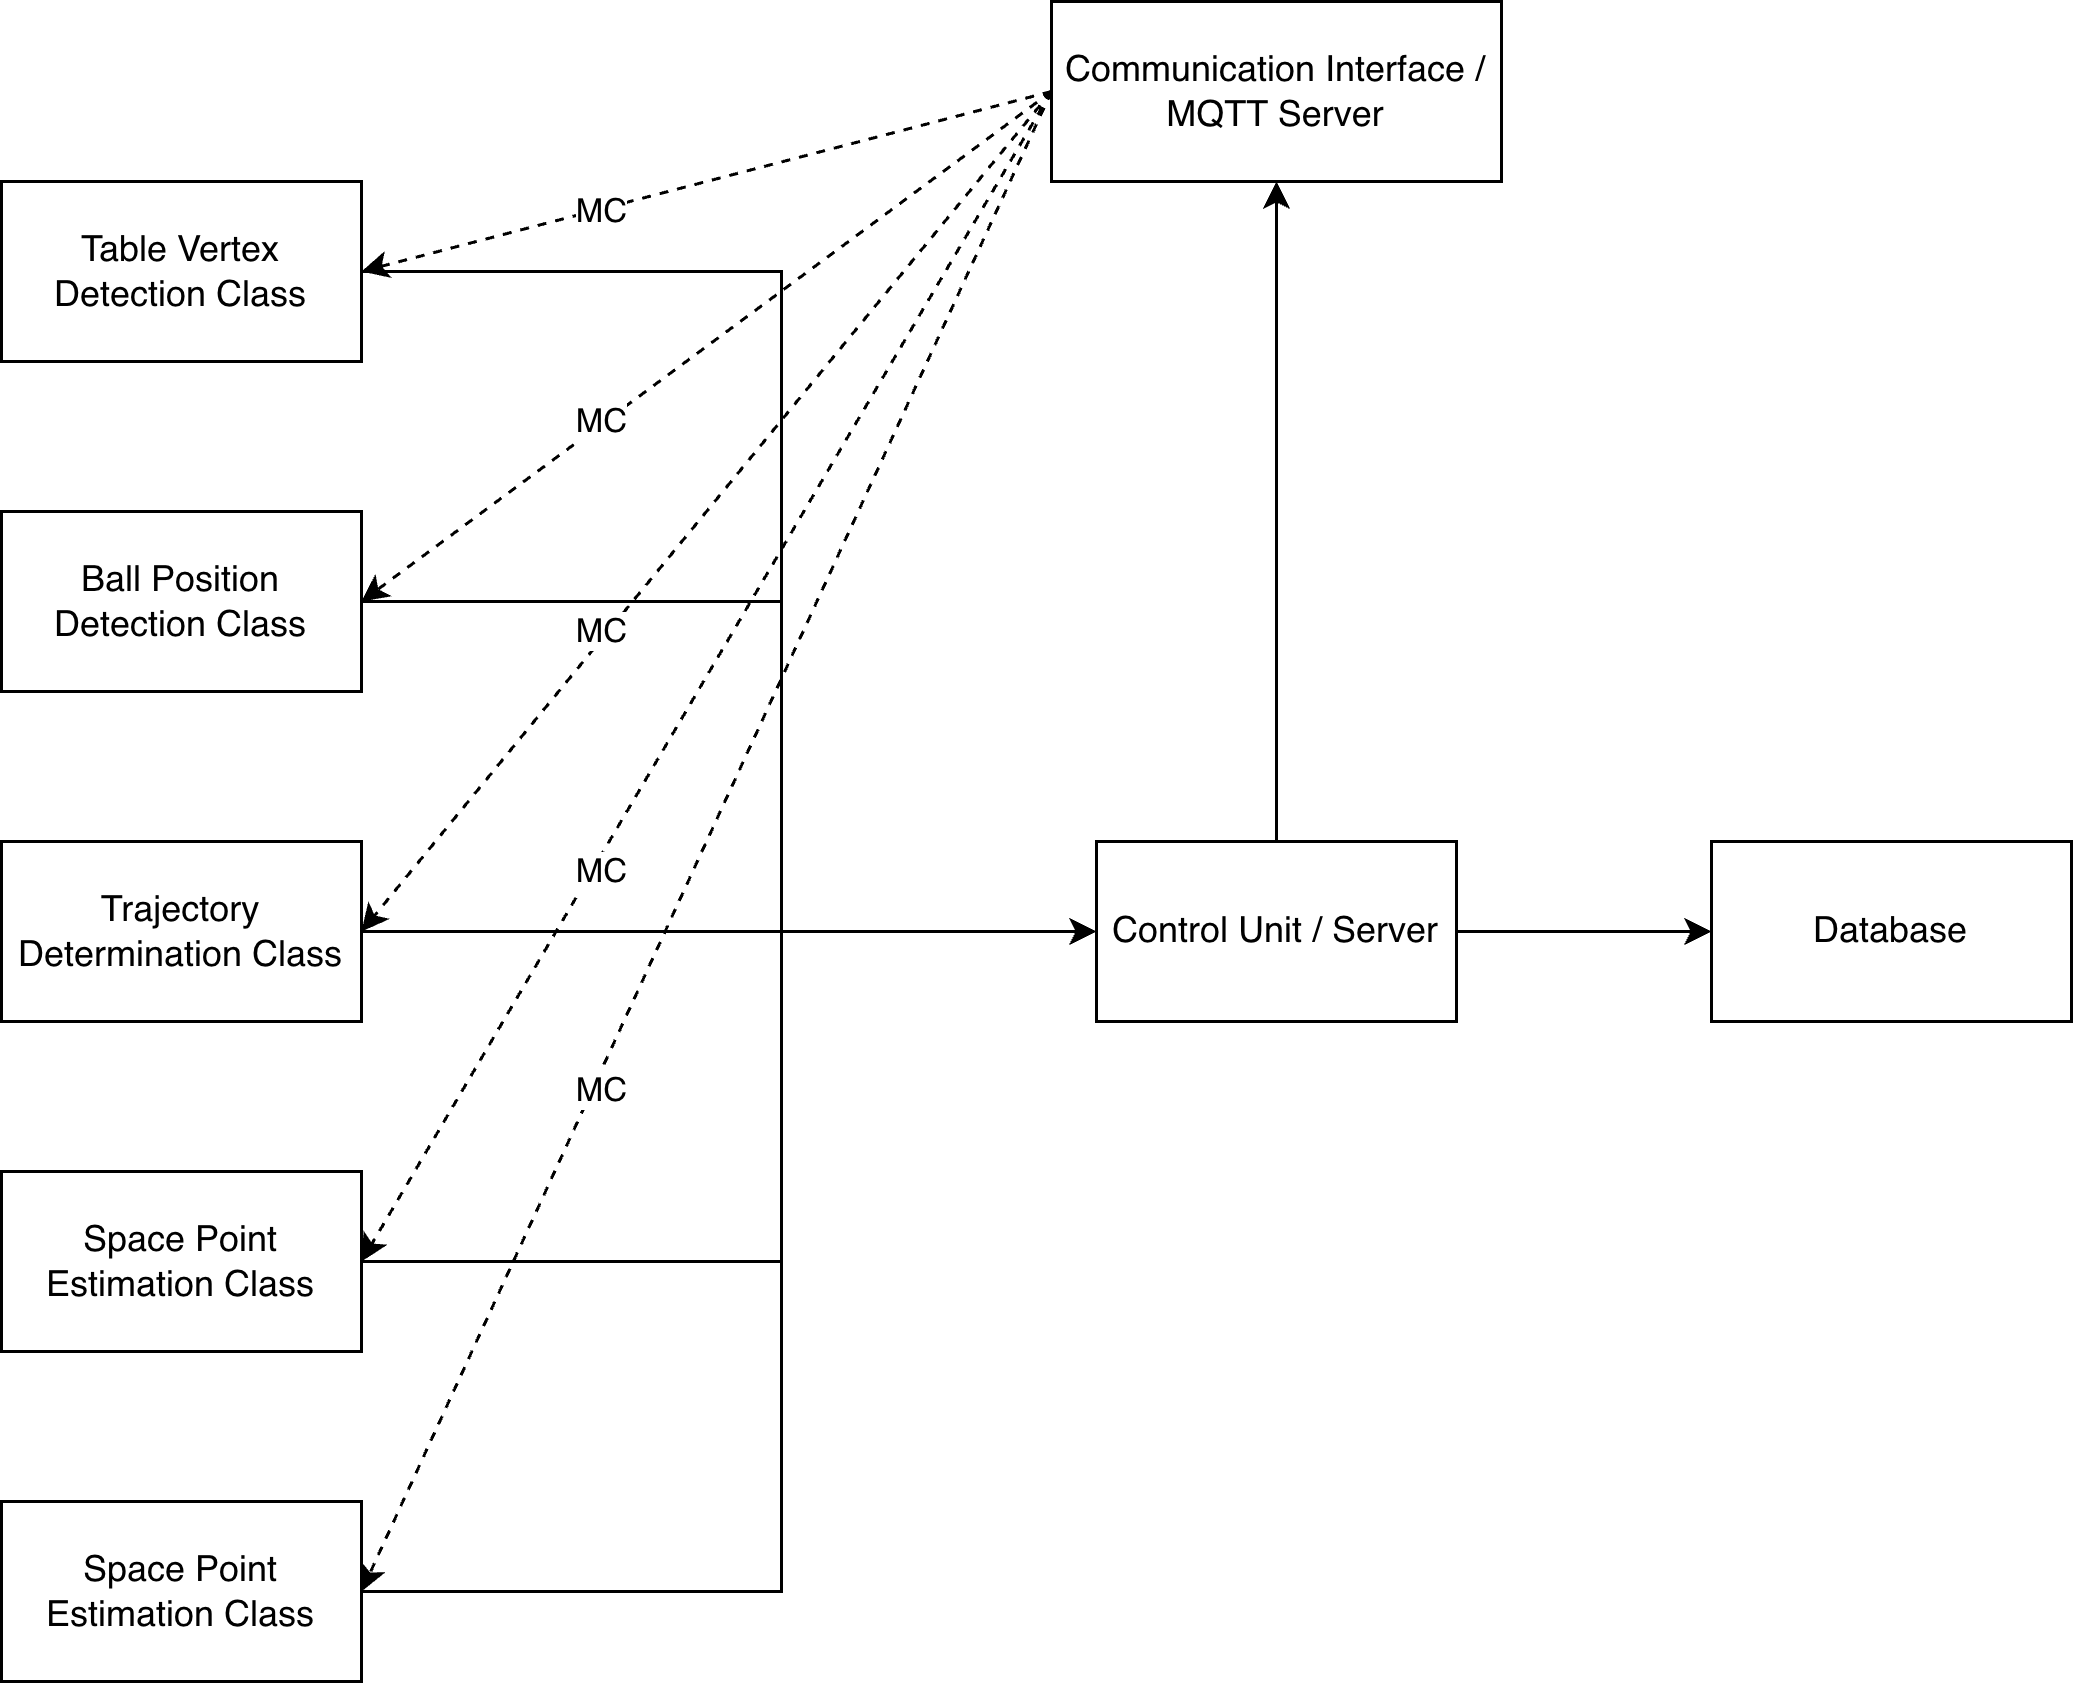

The diagram above was exported from draw.io. Its source (the exported page's mxGraphModel, read from the mxfile embedded in the PNG):
<mxGraphModel dx="1270" dy="818" grid="1" gridSize="10" guides="1" tooltips="1" connect="1" arrows="1" fold="1" page="1" pageScale="1" pageWidth="827" pageHeight="1169" math="0" shadow="0">
  <root>
    <mxCell id="0" />
    <mxCell id="1" parent="0" />
    <mxCell id="2" style="edgeStyle=orthogonalEdgeStyle;rounded=0;orthogonalLoop=1;jettySize=auto;html=1;exitX=1;exitY=0.5;exitDx=0;exitDy=0;entryX=0;entryY=0.5;entryDx=0;entryDy=0;" edge="1" source="3" target="11" parent="1">
      <mxGeometry relative="1" as="geometry">
        <mxPoint x="620" y="540" as="targetPoint" />
        <Array as="points">
          <mxPoint x="530" y="370" />
          <mxPoint x="530" y="590" />
        </Array>
      </mxGeometry>
    </mxCell>
    <mxCell id="3" value="Table Vertex Detection Class" style="rounded=0;whiteSpace=wrap;html=1;fillColor=none;" vertex="1" parent="1">
      <mxGeometry x="270" y="340" width="120" height="60" as="geometry" />
    </mxCell>
    <mxCell id="4" style="edgeStyle=orthogonalEdgeStyle;rounded=0;orthogonalLoop=1;jettySize=auto;html=1;exitX=1;exitY=0.5;exitDx=0;exitDy=0;entryX=0;entryY=0.5;entryDx=0;entryDy=0;" edge="1" source="5" target="11" parent="1">
      <mxGeometry relative="1" as="geometry">
        <mxPoint x="610.0000000000002" y="510" as="targetPoint" />
        <Array as="points">
          <mxPoint x="530" y="480" />
          <mxPoint x="530" y="590" />
        </Array>
      </mxGeometry>
    </mxCell>
    <mxCell id="5" value="Ball Position Detection Class" style="rounded=0;whiteSpace=wrap;html=1;fillColor=none;" vertex="1" parent="1">
      <mxGeometry x="270" y="450" width="120" height="60" as="geometry" />
    </mxCell>
    <mxCell id="6" style="edgeStyle=orthogonalEdgeStyle;rounded=0;orthogonalLoop=1;jettySize=auto;html=1;entryX=0;entryY=0.5;entryDx=0;entryDy=0;" edge="1" source="7" target="11" parent="1">
      <mxGeometry relative="1" as="geometry">
        <mxPoint x="620" y="540" as="targetPoint" />
        <Array as="points">
          <mxPoint x="580" y="590" />
          <mxPoint x="580" y="590" />
        </Array>
      </mxGeometry>
    </mxCell>
    <mxCell id="7" value="Trajectory Determination Class" style="rounded=0;whiteSpace=wrap;html=1;fillColor=none;" vertex="1" parent="1">
      <mxGeometry x="270" y="560" width="120" height="60" as="geometry" />
    </mxCell>
    <mxCell id="8" style="edgeStyle=orthogonalEdgeStyle;rounded=0;orthogonalLoop=1;jettySize=auto;html=1;exitX=1;exitY=0.5;exitDx=0;exitDy=0;entryX=0;entryY=0.5;entryDx=0;entryDy=0;" edge="1" source="9" target="11" parent="1">
      <mxGeometry relative="1" as="geometry">
        <mxPoint x="610.0000000000002" y="570" as="targetPoint" />
        <Array as="points">
          <mxPoint x="530" y="700" />
          <mxPoint x="530" y="590" />
        </Array>
      </mxGeometry>
    </mxCell>
    <mxCell id="9" value="Space Point Estimation Class" style="rounded=0;whiteSpace=wrap;html=1;fillColor=none;" vertex="1" parent="1">
      <mxGeometry x="270" y="670" width="120" height="60" as="geometry" />
    </mxCell>
    <mxCell id="10" style="edgeStyle=orthogonalEdgeStyle;rounded=0;orthogonalLoop=1;jettySize=auto;html=1;entryX=0.5;entryY=1;entryDx=0;entryDy=0;" edge="1" source="11" target="15" parent="1">
      <mxGeometry relative="1" as="geometry" />
    </mxCell>
    <mxCell id="11" value="Control Unit / Server" style="rounded=0;whiteSpace=wrap;html=1;fillColor=none;" vertex="1" parent="1">
      <mxGeometry x="635" y="560" width="120" height="60" as="geometry" />
    </mxCell>
    <mxCell id="12" style="edgeStyle=orthogonalEdgeStyle;rounded=0;orthogonalLoop=1;jettySize=auto;html=1;entryX=0;entryY=0.5;entryDx=0;entryDy=0;exitX=1;exitY=0.5;exitDx=0;exitDy=0;" edge="1" source="11" target="16" parent="1">
      <mxGeometry relative="1" as="geometry">
        <mxPoint x="760" y="590" as="sourcePoint" />
      </mxGeometry>
    </mxCell>
    <mxCell id="13" value="MC" style="rounded=0;orthogonalLoop=1;jettySize=auto;html=1;entryX=1;entryY=0.5;entryDx=0;entryDy=0;exitX=0;exitY=0.5;exitDx=0;exitDy=0;dashed=1;" edge="1" source="15" target="3" parent="1">
      <mxGeometry x="0.3062" y="1" relative="1" as="geometry">
        <mxPoint as="offset" />
      </mxGeometry>
    </mxCell>
    <mxCell id="14" value="MC" style="rounded=0;orthogonalLoop=1;jettySize=auto;html=1;dashed=1;exitX=0;exitY=0.5;exitDx=0;exitDy=0;" edge="1" source="15" parent="1">
      <mxGeometry x="0.3007" y="-1" relative="1" as="geometry">
        <mxPoint x="390" y="480" as="targetPoint" />
        <mxPoint as="offset" />
      </mxGeometry>
    </mxCell>
    <mxCell id="15" value="Communication Interface / MQTT Server" style="rounded=0;whiteSpace=wrap;html=1;fillColor=none;" vertex="1" parent="1">
      <mxGeometry x="620" y="280" width="150" height="60" as="geometry" />
    </mxCell>
    <mxCell id="16" value="Database" style="rounded=0;whiteSpace=wrap;html=1;fillColor=none;" vertex="1" parent="1">
      <mxGeometry x="840" y="560" width="120" height="60" as="geometry" />
    </mxCell>
    <mxCell id="17" value="MC" style="rounded=0;orthogonalLoop=1;jettySize=auto;html=1;dashed=1;exitX=0;exitY=0.5;exitDx=0;exitDy=0;entryX=1;entryY=0.5;entryDx=0;entryDy=0;" edge="1" source="15" target="7" parent="1">
      <mxGeometry x="0.2932" y="-2" relative="1" as="geometry">
        <mxPoint x="610" y="480" as="targetPoint" />
        <mxPoint x="840" y="310" as="sourcePoint" />
        <mxPoint as="offset" />
      </mxGeometry>
    </mxCell>
    <mxCell id="18" value="MC" style="rounded=0;orthogonalLoop=1;jettySize=auto;html=1;dashed=1;exitX=0;exitY=0.5;exitDx=0;exitDy=0;entryX=1;entryY=0.5;entryDx=0;entryDy=0;" edge="1" parent="1">
      <mxGeometry x="0.3259" y="3" relative="1" as="geometry">
        <mxPoint x="390" y="700" as="targetPoint" />
        <mxPoint x="620" y="310" as="sourcePoint" />
        <mxPoint as="offset" />
      </mxGeometry>
    </mxCell>
    <mxCell id="19" value="Space Point Estimation Class" style="rounded=0;whiteSpace=wrap;html=1;fillColor=none;" vertex="1" parent="1">
      <mxGeometry x="270" y="780" width="120" height="60" as="geometry" />
    </mxCell>
    <mxCell id="20" style="edgeStyle=orthogonalEdgeStyle;rounded=0;orthogonalLoop=1;jettySize=auto;html=1;exitX=1;exitY=0.5;exitDx=0;exitDy=0;entryX=0;entryY=0.5;entryDx=0;entryDy=0;" edge="1" source="19" target="11" parent="1">
      <mxGeometry relative="1" as="geometry">
        <mxPoint x="755" y="690" as="targetPoint" />
        <Array as="points">
          <mxPoint x="530" y="810" />
          <mxPoint x="530" y="590" />
        </Array>
        <mxPoint x="510" y="850" as="sourcePoint" />
      </mxGeometry>
    </mxCell>
    <mxCell id="21" value="MC" style="rounded=0;orthogonalLoop=1;jettySize=auto;html=1;dashed=1;exitX=0;exitY=0.5;exitDx=0;exitDy=0;entryX=1;entryY=0.5;entryDx=0;entryDy=0;" edge="1" source="15" target="19" parent="1">
      <mxGeometry x="0.3259" y="3" relative="1" as="geometry">
        <mxPoint x="490" y="900" as="targetPoint" />
        <mxPoint x="720" y="510" as="sourcePoint" />
        <mxPoint as="offset" />
      </mxGeometry>
    </mxCell>
  </root>
</mxGraphModel>